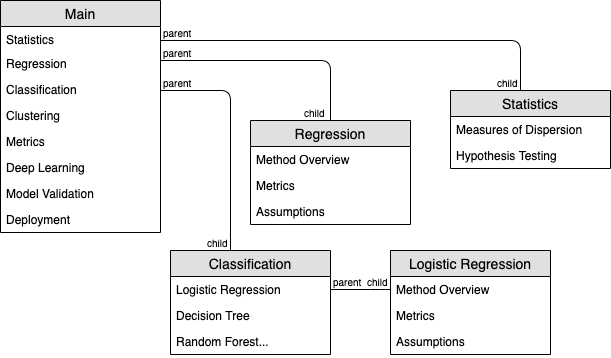

The diagram above was exported from draw.io. Its source (the exported page's mxGraphModel, read from the mxfile embedded in the PNG):
<mxGraphModel dx="932" dy="307" grid="1" gridSize="10" guides="1" tooltips="1" connect="1" arrows="1" fold="1" page="1" pageScale="1" pageWidth="850" pageHeight="1100" math="0" shadow="0">
  <root>
    <mxCell id="0" />
    <mxCell id="1" parent="0" />
    <mxCell id="p9xC42ukvC6F6lvpL1GD-5" value="Main" style="swimlane;fontStyle=0;childLayout=stackLayout;horizontal=1;startSize=26;fillColor=#e0e0e0;horizontalStack=0;resizeParent=1;resizeParentMax=0;resizeLast=0;collapsible=1;marginBottom=0;swimlaneFillColor=#ffffff;align=center;fontSize=14;" vertex="1" parent="1">
      <mxGeometry x="20" y="20" width="160" height="232" as="geometry">
        <mxRectangle x="20" y="20" width="60" height="26" as="alternateBounds" />
      </mxGeometry>
    </mxCell>
    <mxCell id="p9xC42ukvC6F6lvpL1GD-6" value="Statistics" style="text;strokeColor=none;fillColor=none;spacingLeft=4;spacingRight=4;overflow=hidden;rotatable=0;points=[[0,0.5],[1,0.5]];portConstraint=eastwest;fontSize=12;" vertex="1" parent="p9xC42ukvC6F6lvpL1GD-5">
      <mxGeometry y="26" width="160" height="24" as="geometry" />
    </mxCell>
    <mxCell id="p9xC42ukvC6F6lvpL1GD-7" value="Regression" style="text;strokeColor=none;fillColor=none;spacingLeft=4;spacingRight=4;overflow=hidden;rotatable=0;points=[[0,0.5],[1,0.5]];portConstraint=eastwest;fontSize=12;" vertex="1" parent="p9xC42ukvC6F6lvpL1GD-5">
      <mxGeometry y="50" width="160" height="26" as="geometry" />
    </mxCell>
    <mxCell id="p9xC42ukvC6F6lvpL1GD-8" value="Classification" style="text;strokeColor=none;fillColor=none;spacingLeft=4;spacingRight=4;overflow=hidden;rotatable=0;points=[[0,0.5],[1,0.5]];portConstraint=eastwest;fontSize=12;" vertex="1" parent="p9xC42ukvC6F6lvpL1GD-5">
      <mxGeometry y="76" width="160" height="26" as="geometry" />
    </mxCell>
    <mxCell id="p9xC42ukvC6F6lvpL1GD-55" value="Clustering" style="text;strokeColor=none;fillColor=none;spacingLeft=4;spacingRight=4;overflow=hidden;rotatable=0;points=[[0,0.5],[1,0.5]];portConstraint=eastwest;fontSize=12;" vertex="1" parent="p9xC42ukvC6F6lvpL1GD-5">
      <mxGeometry y="102" width="160" height="26" as="geometry" />
    </mxCell>
    <mxCell id="p9xC42ukvC6F6lvpL1GD-59" value="Metrics" style="text;strokeColor=none;fillColor=none;spacingLeft=4;spacingRight=4;overflow=hidden;rotatable=0;points=[[0,0.5],[1,0.5]];portConstraint=eastwest;fontSize=12;" vertex="1" parent="p9xC42ukvC6F6lvpL1GD-5">
      <mxGeometry y="128" width="160" height="26" as="geometry" />
    </mxCell>
    <mxCell id="p9xC42ukvC6F6lvpL1GD-56" value="Deep Learning" style="text;strokeColor=none;fillColor=none;spacingLeft=4;spacingRight=4;overflow=hidden;rotatable=0;points=[[0,0.5],[1,0.5]];portConstraint=eastwest;fontSize=12;" vertex="1" parent="p9xC42ukvC6F6lvpL1GD-5">
      <mxGeometry y="154" width="160" height="26" as="geometry" />
    </mxCell>
    <mxCell id="p9xC42ukvC6F6lvpL1GD-61" value="Model Validation" style="text;strokeColor=none;fillColor=none;spacingLeft=4;spacingRight=4;overflow=hidden;rotatable=0;points=[[0,0.5],[1,0.5]];portConstraint=eastwest;fontSize=12;" vertex="1" parent="p9xC42ukvC6F6lvpL1GD-5">
      <mxGeometry y="180" width="160" height="26" as="geometry" />
    </mxCell>
    <mxCell id="p9xC42ukvC6F6lvpL1GD-65" value="Deployment" style="text;strokeColor=none;fillColor=none;spacingLeft=4;spacingRight=4;overflow=hidden;rotatable=0;points=[[0,0.5],[1,0.5]];portConstraint=eastwest;fontSize=12;" vertex="1" parent="p9xC42ukvC6F6lvpL1GD-5">
      <mxGeometry y="206" width="160" height="26" as="geometry" />
    </mxCell>
    <mxCell id="p9xC42ukvC6F6lvpL1GD-18" value="" style="endArrow=none;html=1;edgeStyle=orthogonalEdgeStyle;" edge="1" parent="1" target="p9xC42ukvC6F6lvpL1GD-21">
      <mxGeometry relative="1" as="geometry">
        <mxPoint x="180" y="110" as="sourcePoint" />
        <mxPoint x="250" y="290" as="targetPoint" />
        <Array as="points">
          <mxPoint x="250" y="110" />
        </Array>
      </mxGeometry>
    </mxCell>
    <mxCell id="p9xC42ukvC6F6lvpL1GD-19" value="parent" style="resizable=0;html=1;align=left;verticalAlign=bottom;labelBackgroundColor=#ffffff;fontSize=10;" connectable="0" vertex="1" parent="p9xC42ukvC6F6lvpL1GD-18">
      <mxGeometry x="-1" relative="1" as="geometry" />
    </mxCell>
    <mxCell id="p9xC42ukvC6F6lvpL1GD-20" value="child" style="resizable=0;html=1;align=right;verticalAlign=bottom;labelBackgroundColor=#ffffff;fontSize=10;" connectable="0" vertex="1" parent="p9xC42ukvC6F6lvpL1GD-18">
      <mxGeometry x="1" relative="1" as="geometry" />
    </mxCell>
    <mxCell id="p9xC42ukvC6F6lvpL1GD-21" value="Classification" style="swimlane;fontStyle=0;childLayout=stackLayout;horizontal=1;startSize=26;fillColor=#e0e0e0;horizontalStack=0;resizeParent=1;resizeParentMax=0;resizeLast=0;collapsible=1;marginBottom=0;swimlaneFillColor=#ffffff;align=center;fontSize=14;" vertex="1" parent="1">
      <mxGeometry x="190" y="270" width="160" height="104" as="geometry" />
    </mxCell>
    <mxCell id="p9xC42ukvC6F6lvpL1GD-22" value="Logistic Regression" style="text;strokeColor=none;fillColor=none;spacingLeft=4;spacingRight=4;overflow=hidden;rotatable=0;points=[[0,0.5],[1,0.5]];portConstraint=eastwest;fontSize=12;" vertex="1" parent="p9xC42ukvC6F6lvpL1GD-21">
      <mxGeometry y="26" width="160" height="26" as="geometry" />
    </mxCell>
    <mxCell id="p9xC42ukvC6F6lvpL1GD-23" value="Decision Tree" style="text;strokeColor=none;fillColor=none;spacingLeft=4;spacingRight=4;overflow=hidden;rotatable=0;points=[[0,0.5],[1,0.5]];portConstraint=eastwest;fontSize=12;" vertex="1" parent="p9xC42ukvC6F6lvpL1GD-21">
      <mxGeometry y="52" width="160" height="26" as="geometry" />
    </mxCell>
    <mxCell id="p9xC42ukvC6F6lvpL1GD-24" value="Random Forest..." style="text;strokeColor=none;fillColor=none;spacingLeft=4;spacingRight=4;overflow=hidden;rotatable=0;points=[[0,0.5],[1,0.5]];portConstraint=eastwest;fontSize=12;" vertex="1" parent="p9xC42ukvC6F6lvpL1GD-21">
      <mxGeometry y="78" width="160" height="26" as="geometry" />
    </mxCell>
    <mxCell id="p9xC42ukvC6F6lvpL1GD-25" value="" style="endArrow=none;html=1;edgeStyle=orthogonalEdgeStyle;entryX=0.5;entryY=0;entryDx=0;entryDy=0;" edge="1" parent="1" target="p9xC42ukvC6F6lvpL1GD-28">
      <mxGeometry relative="1" as="geometry">
        <mxPoint x="180" y="80" as="sourcePoint" />
        <mxPoint x="430" y="160" as="targetPoint" />
        <Array as="points">
          <mxPoint x="350" y="80" />
        </Array>
      </mxGeometry>
    </mxCell>
    <mxCell id="p9xC42ukvC6F6lvpL1GD-26" value="parent" style="resizable=0;html=1;align=left;verticalAlign=bottom;labelBackgroundColor=#ffffff;fontSize=10;" connectable="0" vertex="1" parent="p9xC42ukvC6F6lvpL1GD-25">
      <mxGeometry x="-1" relative="1" as="geometry" />
    </mxCell>
    <mxCell id="p9xC42ukvC6F6lvpL1GD-27" value="child" style="resizable=0;html=1;align=right;verticalAlign=bottom;labelBackgroundColor=#ffffff;fontSize=10;" connectable="0" vertex="1" parent="p9xC42ukvC6F6lvpL1GD-25">
      <mxGeometry x="1" relative="1" as="geometry">
        <mxPoint x="-3" as="offset" />
      </mxGeometry>
    </mxCell>
    <mxCell id="p9xC42ukvC6F6lvpL1GD-28" value="Regression" style="swimlane;fontStyle=0;childLayout=stackLayout;horizontal=1;startSize=26;fillColor=#e0e0e0;horizontalStack=0;resizeParent=1;resizeParentMax=0;resizeLast=0;collapsible=1;marginBottom=0;swimlaneFillColor=#ffffff;align=center;fontSize=14;" vertex="1" parent="1">
      <mxGeometry x="270" y="140" width="160" height="104" as="geometry" />
    </mxCell>
    <mxCell id="p9xC42ukvC6F6lvpL1GD-29" value="Method Overview" style="text;strokeColor=none;fillColor=none;spacingLeft=4;spacingRight=4;overflow=hidden;rotatable=0;points=[[0,0.5],[1,0.5]];portConstraint=eastwest;fontSize=12;" vertex="1" parent="p9xC42ukvC6F6lvpL1GD-28">
      <mxGeometry y="26" width="160" height="26" as="geometry" />
    </mxCell>
    <mxCell id="p9xC42ukvC6F6lvpL1GD-30" value="Metrics" style="text;strokeColor=none;fillColor=none;spacingLeft=4;spacingRight=4;overflow=hidden;rotatable=0;points=[[0,0.5],[1,0.5]];portConstraint=eastwest;fontSize=12;" vertex="1" parent="p9xC42ukvC6F6lvpL1GD-28">
      <mxGeometry y="52" width="160" height="26" as="geometry" />
    </mxCell>
    <mxCell id="p9xC42ukvC6F6lvpL1GD-31" value="Assumptions" style="text;strokeColor=none;fillColor=none;spacingLeft=4;spacingRight=4;overflow=hidden;rotatable=0;points=[[0,0.5],[1,0.5]];portConstraint=eastwest;fontSize=12;" vertex="1" parent="p9xC42ukvC6F6lvpL1GD-28">
      <mxGeometry y="78" width="160" height="26" as="geometry" />
    </mxCell>
    <mxCell id="p9xC42ukvC6F6lvpL1GD-35" value="" style="endArrow=none;html=1;edgeStyle=orthogonalEdgeStyle;" edge="1" parent="1" target="p9xC42ukvC6F6lvpL1GD-38">
      <mxGeometry relative="1" as="geometry">
        <mxPoint x="180" y="60" as="sourcePoint" />
        <mxPoint x="560" y="110" as="targetPoint" />
        <Array as="points">
          <mxPoint x="540" y="60" />
        </Array>
      </mxGeometry>
    </mxCell>
    <mxCell id="p9xC42ukvC6F6lvpL1GD-36" value="parent" style="resizable=0;html=1;align=left;verticalAlign=bottom;labelBackgroundColor=#ffffff;fontSize=10;" connectable="0" vertex="1" parent="p9xC42ukvC6F6lvpL1GD-35">
      <mxGeometry x="-1" relative="1" as="geometry" />
    </mxCell>
    <mxCell id="p9xC42ukvC6F6lvpL1GD-37" value="child" style="resizable=0;html=1;align=right;verticalAlign=bottom;labelBackgroundColor=#ffffff;fontSize=10;" connectable="0" vertex="1" parent="p9xC42ukvC6F6lvpL1GD-35">
      <mxGeometry x="1" relative="1" as="geometry" />
    </mxCell>
    <mxCell id="p9xC42ukvC6F6lvpL1GD-38" value="Statistics" style="swimlane;fontStyle=0;childLayout=stackLayout;horizontal=1;startSize=26;fillColor=#e0e0e0;horizontalStack=0;resizeParent=1;resizeParentMax=0;resizeLast=0;collapsible=1;marginBottom=0;swimlaneFillColor=#ffffff;align=center;fontSize=14;" vertex="1" parent="1">
      <mxGeometry x="470" y="110" width="160" height="78" as="geometry" />
    </mxCell>
    <mxCell id="p9xC42ukvC6F6lvpL1GD-39" value="Measures of Dispersion" style="text;strokeColor=none;fillColor=none;spacingLeft=4;spacingRight=4;overflow=hidden;rotatable=0;points=[[0,0.5],[1,0.5]];portConstraint=eastwest;fontSize=12;" vertex="1" parent="p9xC42ukvC6F6lvpL1GD-38">
      <mxGeometry y="26" width="160" height="26" as="geometry" />
    </mxCell>
    <mxCell id="p9xC42ukvC6F6lvpL1GD-40" value="Hypothesis Testing" style="text;strokeColor=none;fillColor=none;spacingLeft=4;spacingRight=4;overflow=hidden;rotatable=0;points=[[0,0.5],[1,0.5]];portConstraint=eastwest;fontSize=12;" vertex="1" parent="p9xC42ukvC6F6lvpL1GD-38">
      <mxGeometry y="52" width="160" height="26" as="geometry" />
    </mxCell>
    <mxCell id="p9xC42ukvC6F6lvpL1GD-43" value="" style="endArrow=none;html=1;edgeStyle=orthogonalEdgeStyle;exitX=1;exitY=0.5;exitDx=0;exitDy=0;entryX=0;entryY=0.5;entryDx=0;entryDy=0;" edge="1" parent="1" source="p9xC42ukvC6F6lvpL1GD-22" target="p9xC42ukvC6F6lvpL1GD-47">
      <mxGeometry relative="1" as="geometry">
        <mxPoint x="40" y="310" as="sourcePoint" />
        <mxPoint x="380" y="328" as="targetPoint" />
        <Array as="points">
          <mxPoint x="400" y="309" />
          <mxPoint x="400" y="309" />
        </Array>
      </mxGeometry>
    </mxCell>
    <mxCell id="p9xC42ukvC6F6lvpL1GD-44" value="parent" style="resizable=0;html=1;align=left;verticalAlign=bottom;labelBackgroundColor=#ffffff;fontSize=10;" connectable="0" vertex="1" parent="p9xC42ukvC6F6lvpL1GD-43">
      <mxGeometry x="-1" relative="1" as="geometry">
        <mxPoint as="offset" />
      </mxGeometry>
    </mxCell>
    <mxCell id="p9xC42ukvC6F6lvpL1GD-45" value="child" style="resizable=0;html=1;align=right;verticalAlign=bottom;labelBackgroundColor=#ffffff;fontSize=10;direction=south;" connectable="0" vertex="1" parent="p9xC42ukvC6F6lvpL1GD-43">
      <mxGeometry x="1" relative="1" as="geometry">
        <mxPoint as="offset" />
      </mxGeometry>
    </mxCell>
    <mxCell id="p9xC42ukvC6F6lvpL1GD-46" value="Logistic Regression" style="swimlane;fontStyle=0;childLayout=stackLayout;horizontal=1;startSize=26;fillColor=#e0e0e0;horizontalStack=0;resizeParent=1;resizeParentMax=0;resizeLast=0;collapsible=1;marginBottom=0;swimlaneFillColor=#ffffff;align=center;fontSize=14;" vertex="1" parent="1">
      <mxGeometry x="410" y="270" width="160" height="104" as="geometry" />
    </mxCell>
    <mxCell id="p9xC42ukvC6F6lvpL1GD-47" value="Method Overview" style="text;strokeColor=none;fillColor=none;spacingLeft=4;spacingRight=4;overflow=hidden;rotatable=0;points=[[0,0.5],[1,0.5]];portConstraint=eastwest;fontSize=12;" vertex="1" parent="p9xC42ukvC6F6lvpL1GD-46">
      <mxGeometry y="26" width="160" height="26" as="geometry" />
    </mxCell>
    <mxCell id="p9xC42ukvC6F6lvpL1GD-48" value="Metrics" style="text;strokeColor=none;fillColor=none;spacingLeft=4;spacingRight=4;overflow=hidden;rotatable=0;points=[[0,0.5],[1,0.5]];portConstraint=eastwest;fontSize=12;" vertex="1" parent="p9xC42ukvC6F6lvpL1GD-46">
      <mxGeometry y="52" width="160" height="26" as="geometry" />
    </mxCell>
    <mxCell id="p9xC42ukvC6F6lvpL1GD-49" value="Assumptions" style="text;strokeColor=none;fillColor=none;spacingLeft=4;spacingRight=4;overflow=hidden;rotatable=0;points=[[0,0.5],[1,0.5]];portConstraint=eastwest;fontSize=12;" vertex="1" parent="p9xC42ukvC6F6lvpL1GD-46">
      <mxGeometry y="78" width="160" height="26" as="geometry" />
    </mxCell>
  </root>
</mxGraphModel>